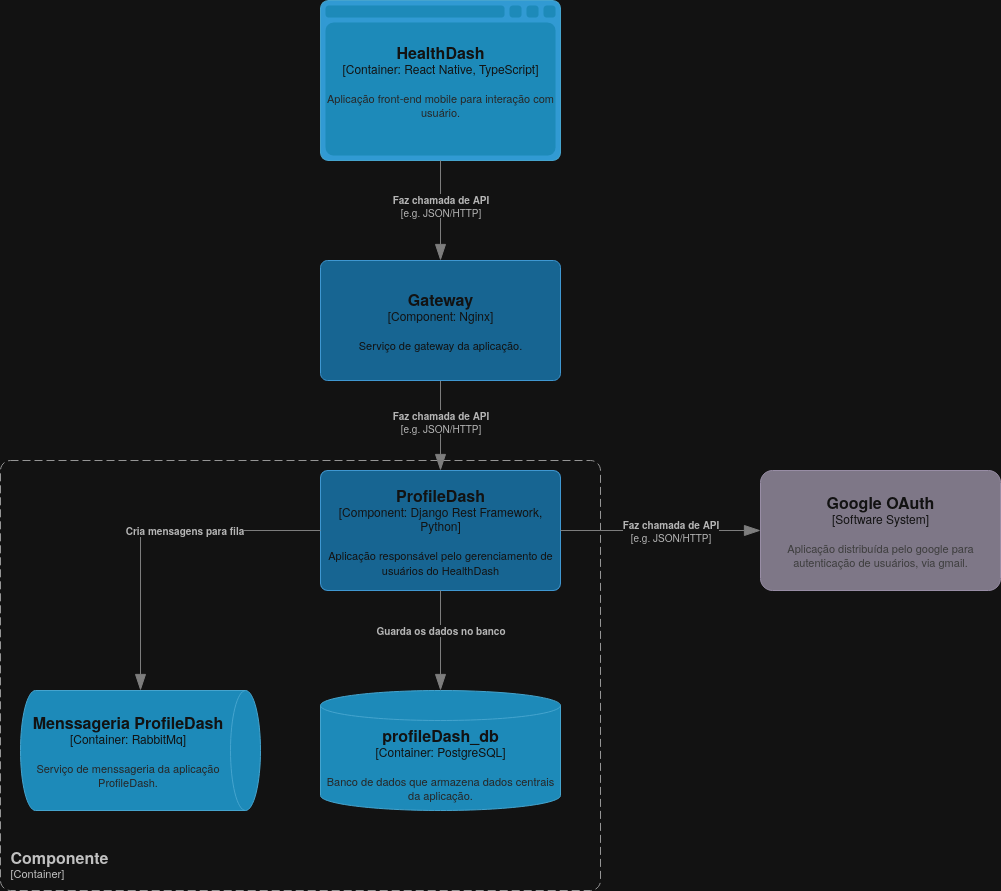

The diagram above was exported from draw.io. Its source (the exported page's mxGraphModel, read from the mxfile embedded in the PNG):
<mxGraphModel dx="1436" dy="512" grid="1" gridSize="10" guides="1" tooltips="1" connect="1" arrows="1" fold="1" page="1" pageScale="1" pageWidth="850" pageHeight="1100" math="0" shadow="0">
  <root>
    <mxCell id="0" />
    <mxCell id="1" parent="0" />
    <object placeholders="1" c4Name="HealthDash" c4Type="Container" c4Technology="React Native, TypeScript" c4Description="Aplicação front-end mobile para interação com usuário." label="&lt;font style=&quot;font-size: 16px&quot;&gt;&lt;b&gt;%c4Name%&lt;/b&gt;&lt;/font&gt;&lt;div&gt;[%c4Type%:&amp;nbsp;%c4Technology%]&lt;/div&gt;&lt;br&gt;&lt;div&gt;&lt;font style=&quot;font-size: 11px&quot;&gt;&lt;font color=&quot;#E6E6E6&quot;&gt;%c4Description%&lt;/font&gt;&lt;/div&gt;" id="0TXZzdjq3vhlGX3Oj4sH-1">
      <mxCell style="shape=mxgraph.c4.webBrowserContainer2;whiteSpace=wrap;html=1;boundedLbl=1;rounded=0;labelBackgroundColor=none;strokeColor=#118ACD;fillColor=#23A2D9;strokeColor=#118ACD;strokeColor2=#0E7DAD;fontSize=12;fontColor=#ffffff;align=center;metaEdit=1;points=[[0.5,0,0],[1,0.25,0],[1,0.5,0],[1,0.75,0],[0.5,1,0],[0,0.75,0],[0,0.5,0],[0,0.25,0]];resizable=0;" parent="1" vertex="1">
        <mxGeometry x="280" y="150" width="240" height="160" as="geometry" />
      </mxCell>
    </object>
    <object placeholders="1" c4Name="ProfileDash" c4Type="Component" c4Technology="Django Rest Framework, Python" c4Description="Aplicação responsável pelo gerenciamento de usuários do HealthDash" label="&lt;font style=&quot;font-size: 16px&quot;&gt;&lt;b&gt;%c4Name%&lt;/b&gt;&lt;/font&gt;&lt;div&gt;[%c4Type%: %c4Technology%]&lt;/div&gt;&lt;br&gt;&lt;div&gt;&lt;font style=&quot;font-size: 11px&quot;&gt;%c4Description%&lt;/font&gt;&lt;/div&gt;" id="0TXZzdjq3vhlGX3Oj4sH-2">
      <mxCell style="rounded=1;whiteSpace=wrap;html=1;labelBackgroundColor=none;fillColor=#63BEF2;fontColor=#ffffff;align=center;arcSize=6;strokeColor=#2086C9;metaEdit=1;resizable=0;points=[[0.25,0,0],[0.5,0,0],[0.75,0,0],[1,0.25,0],[1,0.5,0],[1,0.75,0],[0.75,1,0],[0.5,1,0],[0.25,1,0],[0,0.75,0],[0,0.5,0],[0,0.25,0]];" parent="1" vertex="1">
        <mxGeometry x="280" y="620" width="240" height="120" as="geometry" />
      </mxCell>
    </object>
    <object placeholders="1" c4Name="Componente" c4Type="ContainerScopeBoundary" c4Application="Container" label="&lt;font style=&quot;font-size: 16px&quot;&gt;&lt;b&gt;&lt;div style=&quot;text-align: left&quot;&gt;%c4Name%&lt;/div&gt;&lt;/b&gt;&lt;/font&gt;&lt;div style=&quot;text-align: left&quot;&gt;[%c4Application%]&lt;/div&gt;" id="0TXZzdjq3vhlGX3Oj4sH-3">
      <mxCell style="rounded=1;fontSize=11;whiteSpace=wrap;html=1;dashed=1;arcSize=20;fillColor=none;strokeColor=#666666;fontColor=#333333;labelBackgroundColor=none;align=left;verticalAlign=bottom;labelBorderColor=none;spacingTop=0;spacing=10;dashPattern=8 4;metaEdit=1;rotatable=0;perimeter=rectanglePerimeter;noLabel=0;labelPadding=0;allowArrows=0;connectable=0;expand=0;recursiveResize=0;editable=1;pointerEvents=0;absoluteArcSize=1;points=[[0.25,0,0],[0.5,0,0],[0.75,0,0],[1,0.25,0],[1,0.5,0],[1,0.75,0],[0.75,1,0],[0.5,1,0],[0.25,1,0],[0,0.75,0],[0,0.5,0],[0,0.25,0]];" parent="1" vertex="1">
        <mxGeometry x="-40" y="610" width="600" height="430" as="geometry" />
      </mxCell>
    </object>
    <object placeholders="1" c4Name="profileDash_db" c4Type="Container" c4Technology="PostgreSQL" c4Description="Banco de dados que armazena dados centrais da aplicação." label="&lt;font style=&quot;font-size: 16px&quot;&gt;&lt;b&gt;%c4Name%&lt;/b&gt;&lt;/font&gt;&lt;div&gt;[%c4Type%:&amp;nbsp;%c4Technology%]&lt;/div&gt;&lt;br&gt;&lt;div&gt;&lt;font style=&quot;font-size: 11px&quot;&gt;&lt;font color=&quot;#E6E6E6&quot;&gt;%c4Description%&lt;/font&gt;&lt;/div&gt;" id="0TXZzdjq3vhlGX3Oj4sH-4">
      <mxCell style="shape=cylinder3;size=15;whiteSpace=wrap;html=1;boundedLbl=1;rounded=0;labelBackgroundColor=none;fillColor=#23A2D9;fontSize=12;fontColor=#ffffff;align=center;strokeColor=#0E7DAD;metaEdit=1;points=[[0.5,0,0],[1,0.25,0],[1,0.5,0],[1,0.75,0],[0.5,1,0],[0,0.75,0],[0,0.5,0],[0,0.25,0]];resizable=0;" parent="1" vertex="1">
        <mxGeometry x="280" y="840" width="240" height="120" as="geometry" />
      </mxCell>
    </object>
    <object placeholders="1" c4Name="Google OAuth" c4Type="Software System" c4Description="Aplicação distribuída pelo google para autenticação de usuários, via gmail." label="&lt;font style=&quot;font-size: 16px&quot;&gt;&lt;b&gt;%c4Name%&lt;/b&gt;&lt;/font&gt;&lt;div&gt;[%c4Type%]&lt;/div&gt;&lt;br&gt;&lt;div&gt;&lt;font style=&quot;font-size: 11px&quot;&gt;&lt;font color=&quot;#cccccc&quot;&gt;%c4Description%&lt;/font&gt;&lt;/div&gt;" id="0TXZzdjq3vhlGX3Oj4sH-5">
      <mxCell style="rounded=1;whiteSpace=wrap;html=1;labelBackgroundColor=none;fillColor=#8C8496;fontColor=#ffffff;align=center;arcSize=10;strokeColor=#736782;metaEdit=1;resizable=0;points=[[0.25,0,0],[0.5,0,0],[0.75,0,0],[1,0.25,0],[1,0.5,0],[1,0.75,0],[0.75,1,0],[0.5,1,0],[0.25,1,0],[0,0.75,0],[0,0.5,0],[0,0.25,0]];" parent="1" vertex="1">
        <mxGeometry x="720" y="620" width="240" height="120" as="geometry" />
      </mxCell>
    </object>
    <object placeholders="1" c4Type="Relationship" c4Technology="e.g. JSON/HTTP" c4Description="Faz chamada de API" label="&lt;div style=&quot;text-align: left&quot;&gt;&lt;div style=&quot;text-align: center&quot;&gt;&lt;b&gt;%c4Description%&lt;/b&gt;&lt;/div&gt;&lt;div style=&quot;text-align: center&quot;&gt;[%c4Technology%]&lt;/div&gt;&lt;/div&gt;" id="0TXZzdjq3vhlGX3Oj4sH-6">
      <mxCell style="endArrow=blockThin;html=1;fontSize=10;fontColor=#404040;strokeWidth=1;endFill=1;strokeColor=#828282;elbow=vertical;metaEdit=1;endSize=14;startSize=14;jumpStyle=arc;jumpSize=16;rounded=0;edgeStyle=orthogonalEdgeStyle;entryX=0;entryY=0.5;entryDx=0;entryDy=0;entryPerimeter=0;exitX=1;exitY=0.5;exitDx=0;exitDy=0;exitPerimeter=0;" parent="1" source="0TXZzdjq3vhlGX3Oj4sH-2" target="0TXZzdjq3vhlGX3Oj4sH-5" edge="1">
        <mxGeometry x="0.1" width="240" relative="1" as="geometry">
          <mxPoint x="350" y="800" as="sourcePoint" />
          <mxPoint x="590" y="800" as="targetPoint" />
          <mxPoint as="offset" />
        </mxGeometry>
      </mxCell>
    </object>
    <object placeholders="1" c4Type="Relationship" c4Description="Guarda os dados no banco" label="&lt;div style=&quot;text-align: left&quot;&gt;&lt;div style=&quot;text-align: center&quot;&gt;&lt;b&gt;%c4Description%&lt;/b&gt;&lt;/div&gt;" id="0TXZzdjq3vhlGX3Oj4sH-7">
      <mxCell style="endArrow=blockThin;html=1;fontSize=10;fontColor=#404040;strokeWidth=1;endFill=1;strokeColor=#828282;elbow=vertical;metaEdit=1;endSize=14;startSize=14;jumpStyle=arc;jumpSize=16;rounded=0;edgeStyle=orthogonalEdgeStyle;entryX=0.5;entryY=0;entryDx=0;entryDy=0;entryPerimeter=0;exitX=0.5;exitY=1;exitDx=0;exitDy=0;exitPerimeter=0;" parent="1" source="0TXZzdjq3vhlGX3Oj4sH-2" target="0TXZzdjq3vhlGX3Oj4sH-4" edge="1">
        <mxGeometry x="-0.2" width="240" relative="1" as="geometry">
          <mxPoint x="399.5" y="740" as="sourcePoint" />
          <mxPoint x="399.5" y="850" as="targetPoint" />
          <mxPoint as="offset" />
        </mxGeometry>
      </mxCell>
    </object>
    <object placeholders="1" c4Type="Relationship" c4Technology="e.g. JSON/HTTP" c4Description="Faz chamada de API" label="&lt;div style=&quot;text-align: left&quot;&gt;&lt;div style=&quot;text-align: center&quot;&gt;&lt;b&gt;%c4Description%&lt;/b&gt;&lt;/div&gt;&lt;div style=&quot;text-align: center&quot;&gt;[%c4Technology%]&lt;/div&gt;&lt;/div&gt;" id="0TXZzdjq3vhlGX3Oj4sH-8">
      <mxCell style="endArrow=blockThin;html=1;fontSize=10;fontColor=#404040;strokeWidth=1;endFill=1;strokeColor=#828282;elbow=vertical;metaEdit=1;endSize=14;startSize=14;jumpStyle=arc;jumpSize=16;rounded=0;edgeStyle=orthogonalEdgeStyle;entryX=0.5;entryY=0;entryDx=0;entryDy=0;entryPerimeter=0;exitX=0.5;exitY=1;exitDx=0;exitDy=0;exitPerimeter=0;" parent="1" source="bj26PZsAUDdcoxwfKHA9-1" target="0TXZzdjq3vhlGX3Oj4sH-2" edge="1">
        <mxGeometry x="-0.0909" width="240" relative="1" as="geometry">
          <mxPoint x="390" y="530" as="sourcePoint" />
          <mxPoint x="730" y="690" as="targetPoint" />
          <mxPoint as="offset" />
        </mxGeometry>
      </mxCell>
    </object>
    <object placeholders="1" c4Name="Gateway" c4Type="Component" c4Technology="Nginx" c4Description="Serviço de gateway da aplicação." label="&lt;font style=&quot;font-size: 16px&quot;&gt;&lt;b&gt;%c4Name%&lt;/b&gt;&lt;/font&gt;&lt;div&gt;[%c4Type%: %c4Technology%]&lt;/div&gt;&lt;br&gt;&lt;div&gt;&lt;font style=&quot;font-size: 11px&quot;&gt;%c4Description%&lt;/font&gt;&lt;/div&gt;" id="bj26PZsAUDdcoxwfKHA9-1">
      <mxCell style="rounded=1;whiteSpace=wrap;html=1;labelBackgroundColor=none;fillColor=#63BEF2;fontColor=#ffffff;align=center;arcSize=6;strokeColor=#2086C9;metaEdit=1;resizable=0;points=[[0.25,0,0],[0.5,0,0],[0.75,0,0],[1,0.25,0],[1,0.5,0],[1,0.75,0],[0.75,1,0],[0.5,1,0],[0.25,1,0],[0,0.75,0],[0,0.5,0],[0,0.25,0]];" parent="1" vertex="1">
        <mxGeometry x="280" y="410" width="240" height="120" as="geometry" />
      </mxCell>
    </object>
    <object placeholders="1" c4Type="Relationship" c4Technology="e.g. JSON/HTTP" c4Description="Faz chamada de API" label="&lt;div style=&quot;text-align: left&quot;&gt;&lt;div style=&quot;text-align: center&quot;&gt;&lt;b&gt;%c4Description%&lt;/b&gt;&lt;/div&gt;&lt;div style=&quot;text-align: center&quot;&gt;[%c4Technology%]&lt;/div&gt;&lt;/div&gt;" id="bj26PZsAUDdcoxwfKHA9-2">
      <mxCell style="endArrow=blockThin;html=1;fontSize=10;fontColor=#404040;strokeWidth=1;endFill=1;strokeColor=#828282;elbow=vertical;metaEdit=1;endSize=14;startSize=14;jumpStyle=arc;jumpSize=16;rounded=0;edgeStyle=orthogonalEdgeStyle;entryX=0.5;entryY=0;entryDx=0;entryDy=0;entryPerimeter=0;exitX=0.5;exitY=1;exitDx=0;exitDy=0;exitPerimeter=0;" parent="1" source="0TXZzdjq3vhlGX3Oj4sH-1" target="bj26PZsAUDdcoxwfKHA9-1" edge="1">
        <mxGeometry x="-0.0909" width="240" relative="1" as="geometry">
          <mxPoint x="660" y="380" as="sourcePoint" />
          <mxPoint x="660" y="620" as="targetPoint" />
          <mxPoint as="offset" />
        </mxGeometry>
      </mxCell>
    </object>
    <object placeholders="1" c4Name="Menssageria ProfileDash" c4Type="Container" c4Technology="RabbitMq" c4Description="Serviço de menssageria da aplicação ProfileDash. " label="&lt;font style=&quot;font-size: 16px&quot;&gt;&lt;b&gt;%c4Name%&lt;/b&gt;&lt;/font&gt;&lt;div&gt;[%c4Type%:&amp;nbsp;%c4Technology%]&lt;/div&gt;&lt;br&gt;&lt;div&gt;&lt;font style=&quot;font-size: 11px&quot;&gt;&lt;font color=&quot;#E6E6E6&quot;&gt;%c4Description%&lt;/font&gt;&lt;/div&gt;" id="7q3IKy2ZI3BZc9W5Cv3P-1">
      <mxCell style="shape=cylinder3;size=15;direction=south;whiteSpace=wrap;html=1;boundedLbl=1;rounded=0;labelBackgroundColor=none;fillColor=#23A2D9;fontSize=12;fontColor=#ffffff;align=center;strokeColor=#0E7DAD;metaEdit=1;points=[[0.5,0,0],[1,0.25,0],[1,0.5,0],[1,0.75,0],[0.5,1,0],[0,0.75,0],[0,0.5,0],[0,0.25,0]];resizable=0;" parent="1" vertex="1">
        <mxGeometry x="-20" y="840" width="240" height="120" as="geometry" />
      </mxCell>
    </object>
    <object placeholders="1" c4Type="Relationship" c4Description="Cria mensagens para fila" label="&lt;div style=&quot;text-align: left&quot;&gt;&lt;div style=&quot;text-align: center&quot;&gt;&lt;b&gt;%c4Description%&lt;/b&gt;&lt;/div&gt;" id="57mpQELe-cKy_4Yx3mx1-1">
      <mxCell style="endArrow=blockThin;html=1;fontSize=10;fontColor=#404040;strokeWidth=1;endFill=1;strokeColor=#828282;elbow=vertical;metaEdit=1;endSize=14;startSize=14;jumpStyle=arc;jumpSize=16;rounded=0;edgeStyle=orthogonalEdgeStyle;entryX=0;entryY=0.5;entryDx=0;entryDy=0;entryPerimeter=0;exitX=0;exitY=0.5;exitDx=0;exitDy=0;exitPerimeter=0;" parent="1" source="0TXZzdjq3vhlGX3Oj4sH-2" target="7q3IKy2ZI3BZc9W5Cv3P-1" edge="1">
        <mxGeometry x="-0.2" width="240" relative="1" as="geometry">
          <mxPoint x="90" y="760" as="sourcePoint" />
          <mxPoint x="90" y="860" as="targetPoint" />
          <mxPoint as="offset" />
        </mxGeometry>
      </mxCell>
    </object>
  </root>
</mxGraphModel>